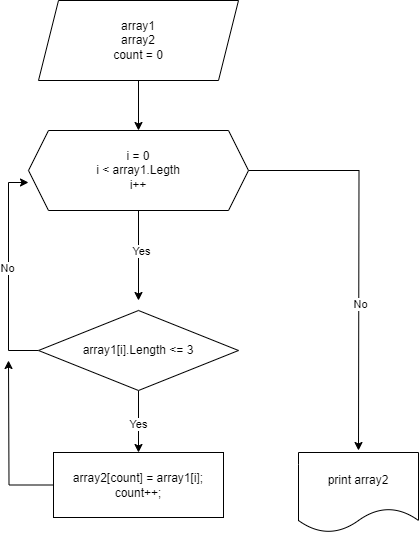

The diagram above was exported from draw.io. Its source (the exported page's mxGraphModel, read from the mxfile embedded in the PNG):
<mxGraphModel dx="2074" dy="1116" grid="1" gridSize="10" guides="1" tooltips="1" connect="1" arrows="1" fold="1" page="1" pageScale="1" pageWidth="827" pageHeight="1169" math="0" shadow="0">
  <root>
    <mxCell id="0" />
    <mxCell id="1" parent="0" />
    <mxCell id="8w0NkEyl4rhQzxkWA60q-11" style="edgeStyle=orthogonalEdgeStyle;rounded=0;orthogonalLoop=1;jettySize=auto;html=1;entryX=0.5;entryY=0;entryDx=0;entryDy=0;" edge="1" parent="1" source="8w0NkEyl4rhQzxkWA60q-4" target="8w0NkEyl4rhQzxkWA60q-5">
      <mxGeometry relative="1" as="geometry" />
    </mxCell>
    <mxCell id="8w0NkEyl4rhQzxkWA60q-4" value="array1&lt;br&gt;array2&lt;br&gt;count = 0" style="shape=parallelogram;perimeter=parallelogramPerimeter;whiteSpace=wrap;html=1;fixedSize=1;" vertex="1" parent="1">
      <mxGeometry x="280" y="100" width="200" height="80" as="geometry" />
    </mxCell>
    <mxCell id="8w0NkEyl4rhQzxkWA60q-6" style="edgeStyle=orthogonalEdgeStyle;rounded=0;orthogonalLoop=1;jettySize=auto;html=1;" edge="1" parent="1" source="8w0NkEyl4rhQzxkWA60q-5">
      <mxGeometry relative="1" as="geometry">
        <mxPoint x="380" y="400" as="targetPoint" />
      </mxGeometry>
    </mxCell>
    <mxCell id="8w0NkEyl4rhQzxkWA60q-7" value="Yes" style="edgeLabel;html=1;align=center;verticalAlign=middle;resizable=0;points=[];" vertex="1" connectable="0" parent="8w0NkEyl4rhQzxkWA60q-6">
      <mxGeometry x="-0.116" y="2" relative="1" as="geometry">
        <mxPoint as="offset" />
      </mxGeometry>
    </mxCell>
    <mxCell id="8w0NkEyl4rhQzxkWA60q-17" style="edgeStyle=orthogonalEdgeStyle;rounded=0;orthogonalLoop=1;jettySize=auto;html=1;" edge="1" parent="1" source="8w0NkEyl4rhQzxkWA60q-5">
      <mxGeometry relative="1" as="geometry">
        <mxPoint x="600" y="550" as="targetPoint" />
      </mxGeometry>
    </mxCell>
    <mxCell id="8w0NkEyl4rhQzxkWA60q-18" value="No" style="edgeLabel;html=1;align=center;verticalAlign=middle;resizable=0;points=[];" vertex="1" connectable="0" parent="8w0NkEyl4rhQzxkWA60q-17">
      <mxGeometry x="0.2522" y="1" relative="1" as="geometry">
        <mxPoint as="offset" />
      </mxGeometry>
    </mxCell>
    <mxCell id="8w0NkEyl4rhQzxkWA60q-5" value="i = 0&lt;br&gt;i &amp;lt; array1.Legth&lt;br&gt;i++" style="shape=hexagon;perimeter=hexagonPerimeter2;whiteSpace=wrap;html=1;fixedSize=1;" vertex="1" parent="1">
      <mxGeometry x="270" y="230" width="220" height="80" as="geometry" />
    </mxCell>
    <mxCell id="8w0NkEyl4rhQzxkWA60q-9" style="edgeStyle=orthogonalEdgeStyle;rounded=0;orthogonalLoop=1;jettySize=auto;html=1;entryX=0;entryY=0.65;entryDx=0;entryDy=0;entryPerimeter=0;" edge="1" parent="1" source="8w0NkEyl4rhQzxkWA60q-8" target="8w0NkEyl4rhQzxkWA60q-5">
      <mxGeometry relative="1" as="geometry">
        <mxPoint x="200" y="280" as="targetPoint" />
        <Array as="points">
          <mxPoint x="250" y="450" />
          <mxPoint x="250" y="282" />
        </Array>
      </mxGeometry>
    </mxCell>
    <mxCell id="8w0NkEyl4rhQzxkWA60q-10" value="No" style="edgeLabel;html=1;align=center;verticalAlign=middle;resizable=0;points=[];" vertex="1" connectable="0" parent="8w0NkEyl4rhQzxkWA60q-9">
      <mxGeometry x="0.0367" y="2" relative="1" as="geometry">
        <mxPoint as="offset" />
      </mxGeometry>
    </mxCell>
    <mxCell id="8w0NkEyl4rhQzxkWA60q-13" style="edgeStyle=orthogonalEdgeStyle;rounded=0;orthogonalLoop=1;jettySize=auto;html=1;entryX=0.5;entryY=0;entryDx=0;entryDy=0;" edge="1" parent="1" source="8w0NkEyl4rhQzxkWA60q-8" target="8w0NkEyl4rhQzxkWA60q-12">
      <mxGeometry relative="1" as="geometry" />
    </mxCell>
    <mxCell id="8w0NkEyl4rhQzxkWA60q-14" value="Yes" style="edgeLabel;html=1;align=center;verticalAlign=middle;resizable=0;points=[];" vertex="1" connectable="0" parent="8w0NkEyl4rhQzxkWA60q-13">
      <mxGeometry x="0.0645" y="-1" relative="1" as="geometry">
        <mxPoint as="offset" />
      </mxGeometry>
    </mxCell>
    <mxCell id="8w0NkEyl4rhQzxkWA60q-8" value="array1[i].Length &amp;lt;= 3" style="rhombus;whiteSpace=wrap;html=1;" vertex="1" parent="1">
      <mxGeometry x="280" y="410" width="200" height="80" as="geometry" />
    </mxCell>
    <mxCell id="8w0NkEyl4rhQzxkWA60q-19" style="edgeStyle=orthogonalEdgeStyle;rounded=0;orthogonalLoop=1;jettySize=auto;html=1;" edge="1" parent="1" source="8w0NkEyl4rhQzxkWA60q-12">
      <mxGeometry relative="1" as="geometry">
        <mxPoint x="250" y="460" as="targetPoint" />
      </mxGeometry>
    </mxCell>
    <mxCell id="8w0NkEyl4rhQzxkWA60q-12" value="array2[count] = array1[i];&lt;br/&gt;            count++;" style="rounded=0;whiteSpace=wrap;html=1;" vertex="1" parent="1">
      <mxGeometry x="295" y="552" width="170" height="65" as="geometry" />
    </mxCell>
    <mxCell id="8w0NkEyl4rhQzxkWA60q-15" value="print array2" style="shape=document;whiteSpace=wrap;html=1;boundedLbl=1;" vertex="1" parent="1">
      <mxGeometry x="540" y="552" width="120" height="80" as="geometry" />
    </mxCell>
  </root>
</mxGraphModel>